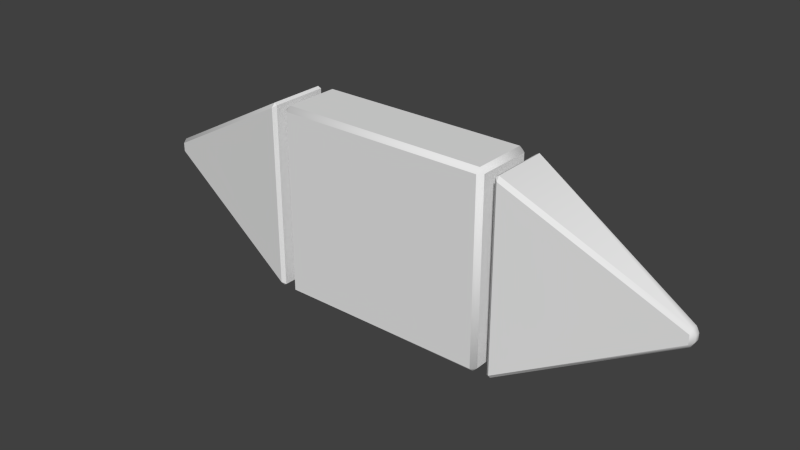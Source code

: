 # Source: cyber_switch.blend  (saved by Blender 2.76.0; exported with 4.5.12 LTS)
import bpy
from mathutils import Matrix  # noqa: F401  (used for matrix-valued properties, if any)

bpy.ops.wm.read_factory_settings(use_empty=True)
scene = bpy.context.scene
scene.name = 'Scene'

# ---- collections
col_collection_1 = bpy.data.collections.new('Collection 1'); scene.collection.children.link(col_collection_1)

# ---- world
world_world = bpy.data.worlds.new('World'); scene.world = world_world
world_world.color = (0.05088, 0.05088, 0.05088)
world_world.use_sun_shadow = False
world_world.sun_shadow_jitter_overblur = 0.0
world_world.cycles.sampling_method = 'MANUAL'
world_world.cycles.sample_map_resolution = 256

# ---- meshes
me_cube_001 = bpy.data.meshes.new('Cube.001')
me_cube_001.from_pydata([(-0.3474, -0.09197, -0.32), (-0.3474, -0.1075, -0.3044), (-0.363, -0.09197, -0.3044), (-0.3474, -0.1075, 0.3044), (-0.3474, -0.09197, 0.32), (-0.363, -0.09197, 0.3044), (-0.3474, 0.09197, -0.32), (-0.363, 0.09197, -0.3044), (-0.3474, 0.1075, -0.3044), (-0.3474, 0.09197, 0.32), (-0.3474, 0.1075, 0.3044), (-0.363, 0.09197, 0.3044), (0.3474, -0.09197, -0.32), (0.363, -0.09197, -0.3044), (0.3474, -0.1075, -0.3044), (0.3474, -0.09197, 0.32), (0.3474, -0.1075, 0.3044), (0.363, -0.09197, 0.3044), (0.3474, 0.09197, -0.32), (0.3474, 0.1075, -0.3044), (0.363, 0.09197, -0.3044), (0.3474, 0.09197, 0.32), (0.363, 0.09197, 0.3044), (0.3474, 0.1075, 0.3044), (-0.3474, 0.09197, -0.32), (-0.3474, -0.09197, -0.32), (-0.363, -0.09197, -0.3044), (-0.363, 0.09197, -0.3044), (-0.3474, -0.1075, -0.3044), (-0.3474, -0.1075, 0.3044), (-0.363, -0.09197, 0.3044), (-0.3474, -0.09197, 0.32), (-0.3474, 0.09197, 0.32), (-0.363, 0.09197, 0.3044), (-0.3474, 0.1075, 0.3044), (-0.3474, 0.1075, -0.3044), (0.3474, 0.09197, -0.32), (0.3474, 0.1075, -0.3044), (0.3474, 0.09197, 0.32), (0.3474, 0.1075, 0.3044), (0.363, 0.09197, 0.3044), (0.363, 0.09197, -0.3044), (0.3474, -0.09197, -0.32), (0.363, -0.09197, -0.3044), (0.3474, -0.09197, 0.32), (0.363, -0.09197, 0.3044), (0.3474, -0.1075, 0.3044), (0.3474, -0.1075, -0.3044)], [], [(16, 3, 1), (22, 17, 13), (9, 4, 15), (5, 11, 7), (10, 23, 19), (25, 28, 26), (29, 31, 30), (24, 27, 35), (32, 34, 33), (42, 43, 47), (44, 46, 45), (36, 37, 41), (38, 40, 39), (25, 26, 27), (29, 30, 26), (32, 33, 30), (35, 27, 33), (24, 35, 37), (38, 39, 34), (41, 37, 39), (36, 41, 43), (44, 45, 40), (47, 43, 45), (42, 47, 28), (31, 29, 46), (18, 12, 0), (14, 16, 1), (20, 22, 13), (21, 9, 15), (2, 5, 7), (8, 10, 19), (24, 25, 27), (28, 29, 26), (31, 32, 30), (34, 35, 33), (36, 24, 37), (32, 38, 34), (40, 41, 39), (42, 36, 43), (38, 44, 40), (46, 47, 45), (25, 42, 28), (44, 31, 46), (6, 18, 0)])
me_cube_001.polygons.foreach_set('use_smooth', [True] * 44)
me_cube_001.use_remesh_preserve_volume = False
me_cube_001.use_remesh_preserve_attributes = False
me_cube_001.use_mirror_vertex_groups = False
me_cube_001.update()
me_cube = bpy.data.meshes.new('Cube')
me_cube.from_pydata([(0.4099, -0.09435, -0.3146), (0.4111, -0.1058, -0.301), (0.3998, -0.09604, -0.3085), (0.4111, -0.1058, 0.301), (0.4099, -0.09435, 0.3146), (0.3998, -0.09604, 0.3085), (0.4099, 0.09435, -0.3146), (0.3998, 0.09604, -0.3085), (0.4111, 0.1058, -0.301), (0.4099, 0.09435, 0.3146), (0.4111, 0.1058, 0.301), (0.3998, 0.09604, 0.3085), (0.9487, -0.01036, -0.02712), (0.9589, -0.008887, -0.01023), (0.9475, -0.02214, -0.01479), (0.9487, -0.01036, 0.02712), (0.9475, -0.02214, 0.01479), (0.9589, -0.008887, 0.01023), (0.9487, 0.01036, -0.02712), (0.9475, 0.02214, -0.01479), (0.9589, 0.008887, -0.01023), (0.9487, 0.01036, 0.02712), (0.9589, 0.008887, 0.01023), (0.9475, 0.02214, 0.01479), (-0.4103, -0.09436, 0.3146), (-0.4116, -0.1058, 0.301), (-0.4002, -0.09604, 0.3085), (-0.4116, -0.1058, -0.301), (-0.4103, -0.09435, -0.3146), (-0.4002, -0.09604, -0.3085), (-0.4103, 0.09435, 0.3146), (-0.4002, 0.09604, 0.3085), (-0.4116, 0.1058, 0.301), (-0.4103, 0.09436, -0.3146), (-0.4116, 0.1058, -0.301), (-0.4002, 0.09604, -0.3085), (-0.9491, -0.01036, 0.02712), (-0.9593, -0.008887, 0.01023), (-0.9479, -0.02214, 0.01479), (-0.9491, -0.01036, -0.02712), (-0.9479, -0.02214, -0.01479), (-0.9593, -0.008887, -0.01023), (-0.9491, 0.01036, 0.02712), (-0.9479, 0.02214, 0.01479), (-0.9593, 0.008887, 0.01023), (-0.9491, 0.01036, -0.02712), (-0.9593, 0.008887, -0.01023), (-0.9479, 0.02214, -0.01479), (0.3998, -0.09604, -0.3085), (0.3998, -0.09604, -0.3085), (0.3998, -0.09604, -0.3085), (0.4099, -0.09435, -0.3146), (0.4099, -0.09435, -0.3146), (0.4099, -0.09435, -0.3146), (0.4111, -0.1058, -0.301), (0.4111, -0.1058, -0.301), (0.4111, -0.1058, -0.301), (0.3998, -0.09604, 0.3085), (0.3998, -0.09604, 0.3085), (0.3998, -0.09604, 0.3085), (0.4111, -0.1058, 0.301), (0.4111, -0.1058, 0.301), (0.4111, -0.1058, 0.301), (0.4099, -0.09435, 0.3146), (0.4099, -0.09435, 0.3146), (0.4099, -0.09435, 0.3146), (0.4111, 0.1058, -0.301), (0.4111, 0.1058, -0.301), (0.4111, 0.1058, -0.301), (0.4099, 0.09435, -0.3146), (0.4099, 0.09435, -0.3146), (0.4099, 0.09435, -0.3146), (0.3998, 0.09604, -0.3085), (0.3998, 0.09604, -0.3085), (0.3998, 0.09604, -0.3085), (0.3998, 0.09604, 0.3085), (0.3998, 0.09604, 0.3085), (0.3998, 0.09604, 0.3085), (0.4099, 0.09435, 0.3146), (0.4099, 0.09435, 0.3146), (0.4099, 0.09435, 0.3146), (0.4111, 0.1058, 0.301), (0.4111, 0.1058, 0.301), (0.4111, 0.1058, 0.301), (-0.4002, -0.09604, 0.3085), (-0.4002, -0.09604, 0.3085), (-0.4002, -0.09604, 0.3085), (-0.4103, -0.09436, 0.3146), (-0.4103, -0.09436, 0.3146), (-0.4103, -0.09436, 0.3146), (-0.4116, -0.1058, 0.301), (-0.4116, -0.1058, 0.301), (-0.4116, -0.1058, 0.301), (-0.4002, -0.09604, -0.3085), (-0.4002, -0.09604, -0.3085), (-0.4002, -0.09604, -0.3085), (-0.4116, -0.1058, -0.301), (-0.4116, -0.1058, -0.301), (-0.4116, -0.1058, -0.301), (-0.4103, -0.09435, -0.3146), (-0.4103, -0.09435, -0.3146), (-0.4103, -0.09435, -0.3146), (-0.4116, 0.1058, 0.301), (-0.4116, 0.1058, 0.301), (-0.4116, 0.1058, 0.301), (-0.4103, 0.09435, 0.3146), (-0.4103, 0.09435, 0.3146), (-0.4103, 0.09435, 0.3146), (-0.4002, 0.09604, 0.3085), (-0.4002, 0.09604, 0.3085), (-0.4002, 0.09604, 0.3085), (-0.4002, 0.09604, -0.3085), (-0.4002, 0.09604, -0.3085), (-0.4002, 0.09604, -0.3085), (-0.4103, 0.09436, -0.3146), (-0.4103, 0.09436, -0.3146), (-0.4103, 0.09436, -0.3146), (-0.4116, 0.1058, -0.301), (-0.4116, 0.1058, -0.301), (-0.4116, 0.1058, -0.301), (0.9475, 0.02214, -0.01479), (0.9475, 0.02214, 0.01479), (0.9475, -0.02214, 0.01479), (0.9475, -0.02214, -0.01479), (-0.9479, 0.02214, 0.01479), (-0.9479, 0.02214, -0.01479), (-0.9479, -0.02214, -0.01479), (-0.9479, -0.02214, 0.01479)], [], [(14, 16, 61), (22, 17, 13), (106, 42, 36), (79, 64, 15), (58, 76, 73), (82, 23, 19), (38, 40, 97), (46, 41, 37), (45, 115, 100), (94, 112, 109), (118, 47, 43), (51, 54, 48), (60, 63, 57), (69, 72, 66), (78, 81, 75), (12, 13, 123), (15, 122, 17), (18, 120, 20), (21, 22, 121), (87, 90, 84), (96, 99, 93), (105, 108, 102), (114, 117, 111), (36, 37, 127), (39, 126, 41), (42, 124, 44), (45, 46, 125), (52, 50, 74), (62, 59, 2), (80, 77, 5), (8, 7, 11), (18, 71, 68), (21, 121, 10), (20, 120, 121), (18, 20, 13), (15, 17, 22), (123, 13, 17), (12, 123, 1), (15, 4, 3), (89, 86, 110), (98, 95, 26), (116, 113, 29), (32, 31, 35), (42, 30, 104), (45, 125, 34), (46, 44, 124), (42, 44, 37), (39, 41, 46), (126, 127, 37), (36, 127, 25), (39, 28, 27), (18, 12, 0), (55, 14, 61), (20, 22, 13), (88, 106, 36), (21, 79, 15), (49, 58, 73), (67, 82, 19), (91, 38, 97), (44, 46, 37), (39, 45, 100), (85, 94, 109), (103, 118, 43), (70, 52, 74), (56, 62, 2), (65, 80, 5), (83, 8, 11), (120, 18, 68), (9, 21, 10), (22, 20, 121), (12, 18, 13), (21, 15, 22), (122, 123, 17), (53, 12, 1), (122, 15, 3), (107, 89, 110), (92, 98, 26), (101, 116, 29), (119, 32, 35), (124, 42, 104), (33, 45, 34), (125, 46, 124), (36, 42, 37), (45, 39, 46), (41, 126, 37), (24, 36, 25), (126, 39, 27), (6, 18, 0)])
me_cube.polygons.foreach_set('use_smooth', [True] * 88)
me_cube.use_remesh_preserve_volume = False
me_cube.use_remesh_preserve_attributes = False
me_cube.use_mirror_vertex_groups = False
me_cube.update()

# ---- objects
ob_cyberswitch_inner = bpy.data.objects.new('cyberswitch_inner', me_cube_001)
ob_cyberswitch = bpy.data.objects.new('cyberswitch', me_cube)

# ---- transforms, parenting, visibility, modifiers, constraints
ob_cyberswitch_inner.location = (0.0, 0.0, 0.0)
ob_cyberswitch_inner.lineart.crease_threshold = 0.0
ob_cyberswitch.location = (0.0, 0.0, 0.0)
ob_cyberswitch.lineart.crease_threshold = 0.0

# ---- collection membership
col_collection_1.objects.link(ob_cyberswitch_inner)
col_collection_1.objects.link(ob_cyberswitch)

# ---- scene / render settings (as saved in the file)
scene.frame_start = 1; scene.frame_end = 4; scene.frame_set(1)
scene.render.engine = 'BLENDER_EEVEE_NEXT'
scene.render.resolution_percentage = 50
scene.render.dither_intensity = 0.0
scene.cycles.use_denoising = False
scene.cycles.samples = 10
scene.cycles.sampling_pattern = 'TABULATED_SOBOL'
scene.cycles.light_sampling_threshold = 0.0
scene.cycles.use_adaptive_sampling = False
scene.cycles.use_light_tree = False
scene.cycles.blur_glossy = 0.0
scene.cycles.pixel_filter_type = 'GAUSSIAN'
scene.cycles.sample_clamp_indirect = 0.0
scene.view_settings.view_transform = 'Standard'
bpy.context.view_layer.update()

# ---- added for rendering (the .blend has no active camera and no usable light): camera, sun
cam_auto = bpy.data.cameras.new('AutoCamera')
cam_auto.lens = 50.0
cam_auto.sensor_width = 36.0
cam_auto.clip_end = 1000.0
ob_auto_camera = bpy.data.objects.new('AutoCamera', cam_auto)
scene.collection.objects.link(ob_auto_camera)
ob_auto_camera.location = (1.88122, -2.25772, 1.50515)
ob_auto_camera.rotation_euler = (1.09748, -7.21219e-08, 0.694738)
scene.camera = ob_auto_camera
light_auto_sun = bpy.data.lights.new('AutoSun', 'SUN')
light_auto_sun.energy = 3.0
light_auto_sun.angle = 0.0523599
ob_auto_sun = bpy.data.objects.new('AutoSun', light_auto_sun)
scene.collection.objects.link(ob_auto_sun)
ob_auto_sun.rotation_euler = (0.872665, 0.174533, 0.523599)
bpy.context.view_layer.update()
